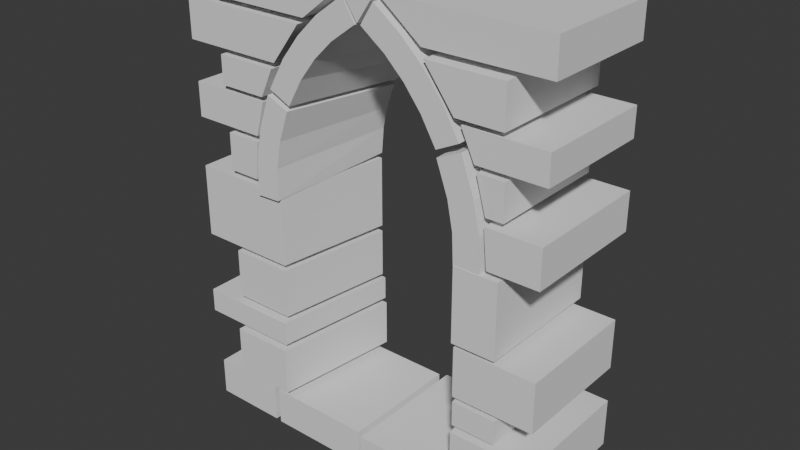 # Source: Window.blend  (saved by Blender 5.0.118; exported with 4.5.12 LTS)
import bpy
from mathutils import Matrix  # noqa: F401  (used for matrix-valued properties, if any)

bpy.ops.wm.read_factory_settings(use_empty=True)
scene = bpy.context.scene
scene.name = 'Scene'

# ---- collections
col_collection = bpy.data.collections.new('Collection'); scene.collection.children.link(col_collection)

# ---- world
world_world = bpy.data.worlds.new('World'); scene.world = world_world
world_world.use_nodes = True; world_world.node_tree.nodes.clear()
_N = world_world.node_tree.nodes; _L = world_world.node_tree.links
n0 = _N.new('ShaderNodeOutputWorld'); n0.name = 'World Output'; n0.location = (200, 100)
n1 = _N.new('ShaderNodeBackground'); n1.name = 'Background'; n1.location = (-200, 100)
n1.inputs[0].default_value = (0.05088, 0.05088, 0.05088, 1.0)
_L.new(n1.outputs[0], n0.inputs[0])
n0.is_active_output = True
world_world.color = (0.05088, 0.05088, 0.05088)
world_world.sun_shadow_jitter_overblur = 0.0

# ---- meshes
me_wall = bpy.data.meshes.new('Wall')
me_wall.from_pydata([(-0.2382, -0.9726, 2.594), (-0.2382, 0.9726, 2.594), (-0.2382, 0.9726, 3.206), (-0.2382, -0.9726, 3.206), (0.9604, -0.9726, 2.594), (0.9604, 0.9726, 2.594), (0.9604, 0.9726, 3.206), (0.9604, -0.9726, 3.206), (4.135, -1.007, 2.594), (4.135, 1.007, 2.594), (4.135, 1.007, 3.206), (4.135, -1.007, 3.206), (5.121, -1.007, 2.594), (5.121, 1.007, 2.594), (5.121, 1.007, 3.206), (5.121, -1.007, 3.206), (1.066, -0.9825, 2.594), (1.066, 0.9825, 2.594), (1.066, 0.9825, 3.206), (1.066, -0.9825, 3.206), (2.75, -0.9825, 2.594), (2.75, 0.9825, 2.594), (2.75, 0.9825, 3.206), (2.75, -0.9825, 3.206), (2.855, -1.047, 2.594), (2.855, 1.047, 2.594), (2.855, 1.047, 3.206), (2.855, -1.047, 3.206), (4.036, -1.047, 2.594), (4.036, 1.047, 2.594), (4.036, 1.047, 3.206), (4.036, -1.047, 3.206), (0.31, -1.05, 3.307), (0.31, 1.05, 3.307), (0.31, 1.05, 4.076), (0.31, -1.05, 4.076), (1.325, -1.05, 3.307), (1.575, 1.05, 3.307), (1.575, 1.05, 4.076), (1.325, -1.05, 4.076), (4.475, -1.01, 3.307), (4.225, 1.01, 3.307), (4.225, 1.01, 4.076), (4.475, -1.01, 4.076), (5.77, -1.01, 3.307), (5.77, 1.01, 3.307), (5.77, 1.01, 4.076), (5.77, -1.01, 4.076), (-0.29, -1.024, 4.179), (-0.29, 1.024, 4.179), (-0.29, 1.024, 4.565), (-0.29, -1.024, 4.565), (1.325, -1.024, 4.179), (1.575, 1.024, 4.179), (1.575, 1.024, 4.565), (1.325, -1.024, 4.565), (4.475, -0.978, 4.179), (4.225, 0.978, 4.179), (4.225, 0.978, 4.565), (4.475, -0.978, 4.565), (5.17, -0.978, 4.179), (5.17, 0.978, 4.179), (5.17, 0.978, 4.565), (5.17, -0.978, 4.565), (0.31, -0.9599, 4.658), (0.31, 0.9599, 4.658), (0.31, 0.9599, 5.448), (0.31, -0.9599, 5.448), (1.325, -0.9599, 4.658), (1.575, 0.9599, 4.658), (1.575, 0.9599, 5.448), (1.325, -0.9599, 5.448), (4.475, -0.9851, 4.658), (4.225, 0.9851, 4.658), (4.225, 0.9851, 5.448), (4.475, -0.9851, 5.448), (5.77, -0.9851, 4.658), (5.77, 0.9851, 4.658), (5.77, 0.9851, 5.448), (5.77, -0.9851, 5.448), (-0.29, -0.9602, 5.541), (-0.29, 0.9602, 5.541), (-0.29, 0.9602, 6.705), (-0.29, -0.9602, 6.705), (1.325, -0.9602, 5.541), (1.575, 0.9602, 5.541), (1.575, 0.9602, 6.705), (1.325, -0.9602, 6.705), (4.475, -1.039, 5.541), (4.225, 1.039, 5.541), (4.225, 1.039, 6.705), (4.475, -1.039, 6.705), (5.17, -1.039, 5.541), (5.17, 1.039, 5.541), (5.17, 1.039, 6.705), (5.17, -1.039, 6.705), (0.31, -0.9508, 6.799), (0.31, 0.9508, 6.799), (0.31, 0.9508, 7.397), (0.31, -0.9508, 7.397), (0.8253, -0.9508, 6.799), (0.8253, 0.9508, 6.799), (0.881, 0.9508, 7.397), (0.881, -0.9508, 7.397), (4.975, -1.024, 6.799), (4.975, 1.024, 6.799), (4.919, 1.024, 7.397), (4.919, -1.024, 7.397), (5.77, -1.024, 6.799), (5.77, 1.024, 6.799), (5.77, 1.024, 7.397), (5.77, -1.024, 7.397), (-0.29, -0.9553, 7.497), (-0.29, 0.9553, 7.497), (-0.29, 0.9553, 8.048), (-0.29, -0.9553, 8.048), (0.8998, -0.9553, 7.497), (0.8998, 0.9553, 7.497), (1.055, 0.9553, 8.048), (1.055, -0.9553, 8.048), (4.9, -0.9789, 7.497), (4.9, 0.9789, 7.497), (4.745, 0.9789, 8.048), (4.745, -0.9789, 8.048), (5.17, -0.9789, 7.497), (5.17, 0.9789, 7.497), (5.17, 0.9789, 8.048), (5.17, -0.9789, 8.048), (0.31, -1.004, 8.143), (0.31, 1.004, 8.143), (0.31, 1.004, 8.596), (0.31, -1.004, 8.596), (1.092, -1.004, 8.143), (1.092, 1.004, 8.143), (1.308, 1.004, 8.596), (1.308, -1.004, 8.596), (4.708, -0.9737, 8.143), (4.708, 0.9737, 8.143), (4.492, 0.9737, 8.596), (4.492, -0.9737, 8.596), (5.77, -0.9737, 8.143), (5.77, 0.9737, 8.143), (5.77, 0.9737, 8.596), (5.77, -0.9737, 8.596), (-0.29, -1.002, 8.696), (-0.29, 1.002, 8.696), (-0.29, 1.002, 9.324), (-0.29, -1.002, 9.324), (1.366, -1.002, 8.696), (1.366, 1.002, 8.696), (1.84, 1.002, 9.324), (1.84, -1.002, 9.324), (4.434, -1.037, 8.696), (4.434, 1.037, 8.696), (3.96, 1.037, 9.324), (3.96, -1.037, 9.324), (5.17, -1.037, 8.696), (5.17, 1.037, 8.696), (5.17, 1.037, 9.324), (5.17, -1.037, 9.324), (0.31, -1.0, 9.428), (0.31, 1.0, 9.428), (0.31, 1.0, 9.972), (0.31, -1.0, 9.972), (1.941, -1.0, 9.428), (1.941, 1.0, 9.428), (2.637, 1.0, 9.972), (2.637, -1.0, 9.972), (3.859, -0.956, 9.428), (3.859, 0.956, 9.428), (3.163, 0.956, 9.972), (3.163, -0.956, 9.972), (5.77, -0.956, 9.428), (5.77, 0.956, 9.428), (5.77, 0.956, 9.972), (5.77, -0.956, 9.972), (1.327, -1.027, 6.625), (1.575, 0.9685, 6.789), (0.9346, 0.9685, 6.61), (0.9346, -1.027, 6.61), (1.348, -1.027, 7.139), (1.61, 0.9685, 7.209), (0.958, 0.9685, 7.186), (0.958, -1.027, 7.186), (1.43, -1.027, 7.574), (1.686, 0.9685, 7.563), (1.05, 0.9685, 7.673), (1.05, -1.027, 7.673), (1.599, -1.027, 8.06), (1.828, 0.9685, 7.96), (1.239, 0.9685, 8.217), (1.239, -1.027, 8.217), (1.637, -1.019, 8.145), (1.863, 1.002, 8.038), (1.285, 1.002, 8.311), (1.285, -1.019, 8.311), (1.884, -1.019, 8.579), (2.069, 1.002, 8.405), (1.561, 1.002, 8.797), (1.561, -1.019, 8.797), (2.148, -1.019, 8.92), (2.285, 1.002, 8.696), (1.857, 1.002, 9.178), (1.857, -1.019, 9.178), (2.455, -1.019, 9.223), (2.535, 1.002, 8.958), (2.2, 1.002, 9.517), (2.2, -1.019, 9.517), (2.857, -1.019, 9.52), (2.861, 1.002, 9.223), (2.65, 1.002, 9.85), (2.65, -1.019, 9.85), (2.937, -0.9993, 9.524), (2.933, 1.017, 9.227), (3.145, 1.017, 9.857), (3.145, -0.9993, 9.857), (3.322, -0.9993, 9.243), (3.245, 1.017, 8.977), (3.576, 1.017, 9.542), (3.576, -0.9993, 9.542), (3.632, -0.9993, 8.942), (3.497, 1.017, 8.717), (3.923, 1.017, 9.206), (3.923, -0.9993, 9.206), (3.899, -0.9993, 8.603), (3.716, 1.017, 8.428), (4.223, 1.017, 8.826), (4.223, -0.9993, 8.826), (4.14, -0.9993, 8.192), (3.915, 1.017, 8.082), (4.492, 1.017, 8.366), (4.492, -0.9993, 8.366), (4.18, -1.033, 8.107), (3.953, 0.9795, 8.003), (4.557, 0.9795, 8.279), (4.557, -1.033, 8.279), (4.362, -1.033, 7.602), (4.106, 0.9795, 7.59), (4.762, 0.9795, 7.71), (4.762, -1.033, 7.71), (4.448, -1.033, 7.17), (4.186, 0.9795, 7.236), (4.859, 0.9795, 7.223), (4.859, -1.033, 7.223), (4.473, -1.033, 6.634), (4.225, 0.9795, 6.797), (4.887, 0.9795, 6.62), (4.887, -1.033, 6.62), (2.9, 1.024, 10.02), (2.676, 1.024, 9.877), (2.9, 1.024, 9.25), (3.124, 1.024, 9.877), (2.9, -1.024, 10.02), (2.676, -1.024, 9.877), (2.9, -1.024, 9.547), (3.124, -1.024, 9.877)], [], [(0, 3, 2, 1), (0, 1, 5, 4), (1, 2, 6, 5), (2, 3, 7, 6), (3, 0, 4, 7), (4, 5, 6, 7), (8, 11, 10, 9), (8, 9, 13, 12), (9, 10, 14, 13), (10, 11, 15, 14), (11, 8, 12, 15), (12, 13, 14, 15), (16, 19, 18, 17), (16, 17, 21, 20), (17, 18, 22, 21), (18, 19, 23, 22), (19, 16, 20, 23), (20, 21, 22, 23), (24, 27, 26, 25), (24, 25, 29, 28), (25, 26, 30, 29), (26, 27, 31, 30), (27, 24, 28, 31), (28, 29, 30, 31), (32, 35, 34, 33), (32, 33, 37, 36), (33, 34, 38, 37), (34, 35, 39, 38), (35, 32, 36, 39), (36, 37, 38, 39), (40, 43, 42, 41), (40, 41, 45, 44), (41, 42, 46, 45), (42, 43, 47, 46), (43, 40, 44, 47), (44, 45, 46, 47), (48, 51, 50, 49), (48, 49, 53, 52), (49, 50, 54, 53), (50, 51, 55, 54), (51, 48, 52, 55), (52, 53, 54, 55), (56, 59, 58, 57), (56, 57, 61, 60), (57, 58, 62, 61), (58, 59, 63, 62), (59, 56, 60, 63), (60, 61, 62, 63), (64, 67, 66, 65), (64, 65, 69, 68), (65, 66, 70, 69), (66, 67, 71, 70), (67, 64, 68, 71), (68, 69, 70, 71), (72, 75, 74, 73), (72, 73, 77, 76), (73, 74, 78, 77), (74, 75, 79, 78), (75, 72, 76, 79), (76, 77, 78, 79), (80, 83, 82, 81), (80, 81, 85, 84), (81, 82, 86, 85), (82, 83, 87, 86), (83, 80, 84, 87), (84, 85, 86, 87), (88, 91, 90, 89), (88, 89, 93, 92), (89, 90, 94, 93), (90, 91, 95, 94), (91, 88, 92, 95), (92, 93, 94, 95), (96, 99, 98, 97), (96, 97, 101, 100), (97, 98, 102, 101), (98, 99, 103, 102), (99, 96, 100, 103), (100, 101, 102, 103), (104, 107, 106, 105), (104, 105, 109, 108), (105, 106, 110, 109), (106, 107, 111, 110), (107, 104, 108, 111), (108, 109, 110, 111), (112, 115, 114, 113), (112, 113, 117, 116), (113, 114, 118, 117), (114, 115, 119, 118), (115, 112, 116, 119), (116, 117, 118, 119), (120, 123, 122, 121), (120, 121, 125, 124), (121, 122, 126, 125), (122, 123, 127, 126), (123, 120, 124, 127), (124, 125, 126, 127), (128, 131, 130, 129), (128, 129, 133, 132), (129, 130, 134, 133), (130, 131, 135, 134), (131, 128, 132, 135), (132, 133, 134, 135), (136, 139, 138, 137), (136, 137, 141, 140), (137, 138, 142, 141), (138, 139, 143, 142), (139, 136, 140, 143), (140, 141, 142, 143), (144, 147, 146, 145), (144, 145, 149, 148), (145, 146, 150, 149), (146, 147, 151, 150), (147, 144, 148, 151), (148, 149, 150, 151), (152, 155, 154, 153), (152, 153, 157, 156), (153, 154, 158, 157), (154, 155, 159, 158), (155, 152, 156, 159), (156, 157, 158, 159), (160, 163, 162, 161), (160, 161, 165, 164), (161, 162, 166, 165), (162, 163, 167, 166), (163, 160, 164, 167), (164, 165, 166, 167), (168, 171, 170, 169), (168, 169, 173, 172), (169, 170, 174, 173), (170, 171, 175, 174), (171, 168, 172, 175), (172, 173, 174, 175), (176, 179, 178, 177), (176, 177, 181, 180), (177, 178, 182, 181), (178, 179, 183, 182), (179, 176, 180, 183), (180, 181, 185, 184), (181, 182, 186, 185), (182, 183, 187, 186), (183, 180, 184, 187), (184, 185, 189, 188), (185, 186, 190, 189), (186, 187, 191, 190), (187, 184, 188, 191), (188, 189, 190, 191), (192, 195, 194, 193), (192, 193, 197, 196), (193, 194, 198, 197), (194, 195, 199, 198), (195, 192, 196, 199), (196, 197, 201, 200), (197, 198, 202, 201), (198, 199, 203, 202), (199, 196, 200, 203), (200, 201, 205, 204), (201, 202, 206, 205), (202, 203, 207, 206), (203, 200, 204, 207), (204, 205, 209, 208), (205, 206, 210, 209), (206, 207, 211, 210), (207, 204, 208, 211), (208, 209, 210, 211), (212, 215, 214, 213), (212, 213, 217, 216), (213, 214, 218, 217), (214, 215, 219, 218), (215, 212, 216, 219), (216, 217, 221, 220), (217, 218, 222, 221), (218, 219, 223, 222), (219, 216, 220, 223), (220, 221, 225, 224), (221, 222, 226, 225), (222, 223, 227, 226), (223, 220, 224, 227), (224, 225, 229, 228), (225, 226, 230, 229), (226, 227, 231, 230), (227, 224, 228, 231), (228, 229, 230, 231), (232, 235, 234, 233), (232, 233, 237, 236), (233, 234, 238, 237), (234, 235, 239, 238), (235, 232, 236, 239), (236, 237, 241, 240), (237, 238, 242, 241), (238, 239, 243, 242), (239, 236, 240, 243), (240, 241, 245, 244), (241, 242, 246, 245), (242, 243, 247, 246), (243, 240, 244, 247), (244, 245, 246, 247), (251, 250, 249, 248), (252, 253, 254, 255), (252, 255, 251, 248), (253, 252, 248, 249), (254, 253, 249, 250), (255, 254, 250, 251)])
me_wall.update()

# ---- objects
ob_wall = bpy.data.objects.new('Wall', me_wall)

# ---- transforms, parenting, visibility, modifiers, constraints
ob_wall.location = (0.0, 0.0, 0.0)

# ---- collection membership
col_collection.objects.link(ob_wall)

# ---- scene / render settings (as saved in the file)
scene.frame_start = 1; scene.frame_end = 250; scene.frame_set(1)
scene.render.engine = 'BLENDER_EEVEE_NEXT'
scene.render.bake_bias = 0.0
scene.render.bake_samples = 0
scene.cycles.sampling_pattern = 'TABULATED_SOBOL'
scene.eevee.use_volume_custom_range = False
bpy.context.view_layer.update()

# ---- added for rendering (the .blend has no active camera and no usable light): camera, sun
cam_auto = bpy.data.cameras.new('AutoCamera')
cam_auto.lens = 50.0
cam_auto.sensor_width = 36.0
cam_auto.clip_end = 1000.0
ob_auto_camera = bpy.data.objects.new('AutoCamera', cam_auto)
scene.collection.objects.link(ob_auto_camera)
ob_auto_camera.location = (11.8165, -10.8918, 13.5666)
ob_auto_camera.rotation_euler = (1.09748, -7.21219e-08, 0.694738)
scene.camera = ob_auto_camera
light_auto_sun = bpy.data.lights.new('AutoSun', 'SUN')
light_auto_sun.energy = 3.0
light_auto_sun.angle = 0.0523599
ob_auto_sun = bpy.data.objects.new('AutoSun', light_auto_sun)
scene.collection.objects.link(ob_auto_sun)
ob_auto_sun.rotation_euler = (0.872665, 0.174533, 0.523599)
bpy.context.view_layer.update()
